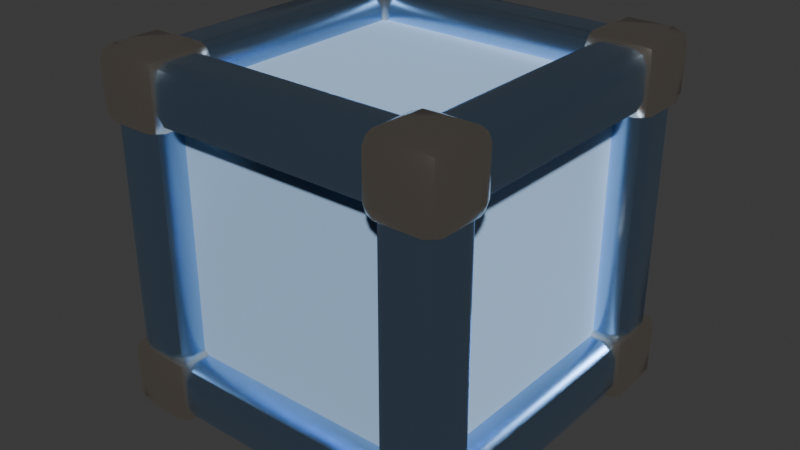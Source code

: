 # Source: Box.blend  (saved by Blender 4.4.32; exported with 4.5.12 LTS)
import bpy
from mathutils import Matrix  # noqa: F401  (used for matrix-valued properties, if any)

bpy.ops.wm.read_factory_settings(use_empty=True)
scene = bpy.context.scene
scene.name = 'Scene'

# ---- collections
col_collection = bpy.data.collections.new('Collection'); scene.collection.children.link(col_collection)

# ---- images (referenced by path relative to the original .blend; pixels are not part of the script)
import os
ASSET_DIR = os.environ.get("B2B_ASSET_DIR", "")  # directory of the original .blend (textures are referenced by path, not embedded)
HERE = os.path.dirname(os.path.abspath(__file__))  # packed textures are extracted next to this script under _unpacked/

def load_image(name, relpath, width, height, colorspace="sRGB"):
    """Load a texture the original file referenced (path relative to the .blend, or extracted next to this script)."""
    p = next((c for c in (os.path.join(HERE, relpath), os.path.join(ASSET_DIR, relpath)) if relpath and os.path.exists(c)), "")
    if p:
        img = bpy.data.images.load(p, check_existing=True)
        img.name = name
    else:  # same state as the original file: an image datablock whose file is absent (Cycles renders it pink)
        img = bpy.data.images.new(name, width, height)
        img.source = "FILE"
        img.filepath = "//" + (relpath or name)
    img.colorspace_settings.name = colorspace
    return img
img_boxn = load_image('BoxN', 'BoxN.png', 1024, 1024, 'sRGB')

# ---- materials (node trees are filled in below, after node groups)
mat_box = bpy.data.materials.new('Box')
mat_box.alpha_threshold = 0.0
mat_box.roughness = 0.5
mat_box.line_color = (0.0, 0.0, 0.0, 1.0)
mat_flame = bpy.data.materials.new('Flame')
mat_flame.alpha_threshold = 0.0
mat_flame.roughness = 0.5
mat_flame.line_color = (0.0, 0.0, 0.0, 1.0)
mat_flameout = bpy.data.materials.new('FlameOut')
mat_flameout.alpha_threshold = 0.0
mat_flameout.roughness = 0.5
mat_flameout.line_color = (0.0, 0.0, 0.0, 1.0)

# ---- node groups
ng_smooth_by_angle = bpy.data.node_groups.new('Smooth by Angle', 'GeometryNodeTree')
_s = ng_smooth_by_angle.interface.new_socket(name='Mesh', in_out='OUTPUT', socket_type='NodeSocketGeometry')
_s = ng_smooth_by_angle.interface.new_socket(name='Mesh', in_out='INPUT', socket_type='NodeSocketGeometry')
_s = ng_smooth_by_angle.interface.new_socket(name='Angle', in_out='INPUT', socket_type='NodeSocketFloat')
_s.subtype = 'ANGLE'
_s.default_value = 0.5236
_s.min_value = 0.0
_s.max_value = 3.142
_s.description = 'Maximum face angle for smooth edges'
_s = ng_smooth_by_angle.interface.new_socket(name='Ignore Sharpness', in_out='INPUT', socket_type='NodeSocketBool')
_s.force_non_field = True
ng_smooth_by_angle.description = 'Set the sharpness of mesh edges based on the angle between the neighboring faces'
ng_smooth_by_angle.is_modifier = True
_N = ng_smooth_by_angle.nodes; _L = ng_smooth_by_angle.links
n0 = _N.new('GeometryNodeSetShadeSmooth'); n0.name = 'Set Shade Smooth'; n0.location = (120, -80)
n0.domain = 'EDGE'
n1 = _N.new('GeometryNodeSetShadeSmooth'); n1.name = 'Set Shade Smooth.001'; n1.location = (300, -80)
n2 = _N.new('NodeGroupOutput'); n2.name = 'Group Output'; n2.location = (480, -80)
n3 = _N.new('GeometryNodeInputMeshEdgeAngle'); n3.name = 'Edge Angle'; n3.location = (-440, -240)
n4 = _N.new('NodeGroupInput'); n4.name = 'Group Input'; n4.location = (-80, -80)
n5 = _N.new('GeometryNodeInputEdgeSmooth'); n5.name = 'Is Edge Smooth'; n5.location = (-260, -120)
n6 = _N.new('GeometryNodeInputShadeSmooth'); n6.name = 'Is Shade Smooth'; n6.location = (-440, -397)
n7 = _N.new('FunctionNodeCompare'); n7.name = 'Compare'; n7.location = (-260, -260)
n7.operation = 'LESS_EQUAL'
n7.inputs[6].default_value = (0.0, 0.0, 0.0, 0.0)
n7.inputs[7].default_value = (0.0, 0.0, 0.0, 0.0)
n8 = _N.new('FunctionNodeBooleanMath'); n8.name = 'Boolean Math.001'; n8.location = (-80, -260)
n9 = _N.new('NodeGroupInput'); n9.name = 'Group Input.001'; n9.location = (-440, -329)
n10 = _N.new('NodeGroupInput'); n10.name = 'Group Input.002'; n10.location = (-259, -189)
n11 = _N.new('FunctionNodeBooleanMath'); n11.name = 'Boolean Math'; n11.location = (-80, -149)
n11.operation = 'OR'
n12 = _N.new('FunctionNodeBooleanMath'); n12.name = 'Boolean Math.002'; n12.location = (-260, -380)
n12.operation = 'OR'
n13 = _N.new('NodeGroupInput'); n13.name = 'Group Input.003'; n13.location = (-440, -460)
_L.new(n3.outputs[0], n7.inputs[0])
_L.new(n1.outputs[0], n2.inputs[0])
_L.new(n9.outputs[1], n7.inputs[1])
_L.new(n7.outputs[0], n8.inputs[0])
_L.new(n4.outputs[0], n0.inputs[0])
_L.new(n0.outputs[0], n1.inputs[0])
_L.new(n8.outputs[0], n0.inputs[2])
_L.new(n10.outputs[2], n11.inputs[1])
_L.new(n5.outputs[0], n11.inputs[0])
_L.new(n11.outputs[0], n0.inputs[1])
_L.new(n13.outputs[2], n12.inputs[1])
_L.new(n6.outputs[0], n12.inputs[0])
_L.new(n12.outputs[0], n8.inputs[1])
n2.is_active_output = True

# ---- material node trees
mat_box.use_nodes = True; mat_box.node_tree.nodes.clear()
_N = mat_box.node_tree.nodes; _L = mat_box.node_tree.links
n0 = _N.new('ShaderNodeOutputMaterial'); n0.name = 'Material Output'; n0.location = (300, 300)
n1 = _N.new('ShaderNodeBsdfPrincipled'); n1.name = 'Principled BSDF'; n1.location = (10, 300)
n1.inputs[0].default_value = (0.4626, 0.6872, 1.0, 1.0)
n1.inputs[2].default_value = 0.0
n1.inputs[3].default_value = 1.45
n2 = _N.new('ShaderNodeTexImage'); n2.name = '画像テクスチャ'; n2.location = (-344, 264)
n2.image = img_boxn
_L.new(n1.outputs[0], n0.inputs[0])
_L.new(n2.outputs[0], n1.inputs[5])
n0.is_active_output = True
mat_flame.use_nodes = True; mat_flame.node_tree.nodes.clear()
_N = mat_flame.node_tree.nodes; _L = mat_flame.node_tree.links
n0 = _N.new('ShaderNodeOutputMaterial'); n0.name = 'Material Output'; n0.location = (300, 300)
n1 = _N.new('ShaderNodeBsdfPrincipled'); n1.name = 'Principled BSDF'; n1.location = (10, 300)
n1.inputs[0].default_value = (0.4626, 0.6872, 1.0, 1.0)
n1.inputs[1].default_value = 1.0
n1.inputs[2].default_value = 0.2
n1.inputs[3].default_value = 1.45
_L.new(n1.outputs[0], n0.inputs[0])
n0.is_active_output = True
mat_flameout.use_nodes = True; mat_flameout.node_tree.nodes.clear()
_N = mat_flameout.node_tree.nodes; _L = mat_flameout.node_tree.links
n0 = _N.new('ShaderNodeOutputMaterial'); n0.name = 'Material Output'; n0.location = (300, 300)
n1 = _N.new('ShaderNodeBsdfPrincipled'); n1.name = 'Principled BSDF'; n1.location = (10, 300)
n1.inputs[0].default_value = (1.0, 0.8899, 0.7598, 1.0)
n1.inputs[1].default_value = 1.0
n1.inputs[2].default_value = 0.2
n1.inputs[3].default_value = 1.45
_L.new(n1.outputs[0], n0.inputs[0])
n0.is_active_output = True

# ---- world
world_world = bpy.data.worlds.new('World'); scene.world = world_world
world_world.use_nodes = True; world_world.node_tree.nodes.clear()
_N = world_world.node_tree.nodes; _L = world_world.node_tree.links
n0 = _N.new('ShaderNodeOutputWorld'); n0.name = 'World Output'; n0.location = (300, 300)
n1 = _N.new('ShaderNodeBackground'); n1.name = 'Background'; n1.location = (10, 300)
n1.inputs[0].default_value = (0.05088, 0.05088, 0.05088, 1.0)
_L.new(n1.outputs[0], n0.inputs[0])
n0.is_active_output = True
world_world.color = (0.05088, 0.05088, 0.05088)
world_world.sun_shadow_jitter_overblur = 0.0

# ---- meshes
me_cube = bpy.data.meshes.new('Cube')
me_cube.from_pydata([(1.0, 1.0, 1.0), (1.0, 1.0, -1.0), (1.0, -1.0, 1.0), (1.0, -1.0, -1.0), (-1.0, 1.0, 1.0), (-1.0, 1.0, -1.0), (-1.0, -1.0, 1.0), (-1.0, -1.0, -1.0)], [], [(0, 4, 6, 2), (3, 2, 6, 7), (7, 6, 4, 5), (5, 1, 3, 7), (1, 0, 2, 3), (5, 4, 0, 1)])
_uv = me_cube.uv_layers.new(name='UVMap')
_uv.uv.foreach_set('vector', [1.0, 1.0, 0.0, 1.0, 0.0, 0.0, 1.0, 0.0, 1.0, 0.0, 1.0, 1.0, 0.0, 1.0, 0.0, 0.0, 0.0, 0.0, 0.0, 1.0, 1.0, 1.0, 1.0, 0.0, 0.0, 1.0, 1.0, 1.0, 1.0, 0.0, 0.0, 0.0, 1.0, 0.0, 1.0, 1.0, 0.0, 1.0, 0.0, 0.0, 0.0, 0.0, 0.0, 1.0, 1.0, 1.0, 1.0, 0.0])
me_cube.materials.append(mat_box)
me_cube.use_mirror_vertex_groups = False
me_cube.update()
me_cube_003 = bpy.data.meshes.new('Cube.003')
me_cube_003.from_pydata([(1.0, 1.0, 1.0), (1.0, 1.0, -1.0), (1.0, -1.0, 1.0), (1.0, -1.0, -1.0), (-1.0, 1.0, 1.0), (-1.0, 1.0, -1.0), (-1.0, -1.0, 1.0), (-1.0, -1.0, -1.0), (0.8, 0.8, 1.0), (-0.8, 0.8, 1.0), (-0.8, -0.8, 1.0), (0.8, -0.8, 1.0), (0.8, -1.0, -0.8), (0.8, -1.0, 0.8), (-0.8, -1.0, 0.8), (-0.8, -1.0, -0.8), (-1.0, -0.8, -0.8), (-1.0, -0.8, 0.8), (-1.0, 0.8, 0.8), (-1.0, 0.8, -0.8), (-0.8, 0.8, -1.0), (0.8, 0.8, -1.0), (0.8, -0.8, -1.0), (-0.8, -0.8, -1.0), (1.0, 0.8, -0.8), (1.0, 0.8, 0.8), (1.0, -0.8, 0.8), (1.0, -0.8, -0.8), (-0.8, 1.0, -0.8), (-0.8, 1.0, 0.8), (0.8, 1.0, 0.8), (0.8, 1.0, -0.8), (-1.2, 1.1, -1.1), (-1.1, 1.2, -1.1), (-1.1, 1.1, -1.2), (-1.171, 1.171, -1.1), (-1.158, 1.158, -1.158), (-1.1, 1.171, -1.171), (-1.171, 1.1, -1.171), (-1.1, -1.1, -1.2), (-1.1, -1.2, -1.1), (-1.2, -1.1, -1.1), (-1.1, -1.171, -1.171), (-1.158, -1.158, -1.158), (-1.171, -1.171, -1.1), (-1.171, -1.1, -1.171), (1.1, 1.2, -1.1), (1.2, 1.1, -1.1), (1.1, 1.1, -1.2), (1.171, 1.171, -1.1), (1.158, 1.158, -1.158), (1.171, 1.1, -1.171), (1.1, 1.171, -1.171), (1.1, 1.2, 1.1), (1.1, 1.1, 1.2), (1.2, 1.1, 1.1), (1.1, 1.171, 1.171), (1.158, 1.158, 1.158), (1.171, 1.1, 1.171), (1.171, 1.171, 1.1), (-1.1, -1.2, 1.1), (-1.1, -1.1, 1.2), (-1.2, -1.1, 1.1), (-1.1, -1.171, 1.171), (-1.158, -1.158, 1.158), (-1.171, -1.1, 1.171), (-1.171, -1.171, 1.1), (1.2, -1.1, 1.1), (1.1, -1.1, 1.2), (1.1, -1.2, 1.1), (1.171, -1.1, 1.171), (1.158, -1.158, 1.158), (1.1, -1.171, 1.171), (1.171, -1.171, 1.1), (1.1, -1.2, -1.1), (1.1, -1.1, -1.2), (1.2, -1.1, -1.1), (1.1, -1.171, -1.171), (1.158, -1.158, -1.158), (1.171, -1.1, -1.171), (1.171, -1.171, -1.1), (-1.2, 1.1, 1.1), (-1.1, 1.1, 1.2), (-1.1, 1.2, 1.1), (-1.171, 1.1, 1.171), (-1.158, 1.158, 1.158), (-1.1, 1.171, 1.171), (-1.171, 1.171, 1.1), (-0.9, 0.9, 1.2), (-0.8, 0.8, 1.1), (-0.8293, 0.8293, 1.171), (0.8, 0.8, 1.1), (0.9, 0.9, 1.2), (0.8293, 0.8293, 1.171), (0.8, -0.8, 1.1), (0.9, -0.9, 1.2), (0.8293, -0.8293, 1.171), (-0.9, -0.9, 1.2), (-0.8, -0.8, 1.1), (-0.8293, -0.8293, 1.171), (0.9, -1.2, 0.9), (0.8, -1.1, 0.8), (0.8293, -1.171, 0.8293), (0.8, -1.1, -0.8), (0.9, -1.2, -0.9), (0.8293, -1.171, -0.8293), (-0.8, -1.1, -0.8), (-0.9, -1.2, -0.9), (-0.8293, -1.171, -0.8293), (-0.9, -1.2, 0.9), (-0.8, -1.1, 0.8), (-0.8293, -1.171, 0.8293), (-1.1, -0.8, -0.8), (-1.2, -0.9, -0.9), (-1.171, -0.8293, -0.8293), (-1.2, -0.9, 0.9), (-1.1, -0.8, 0.8), (-1.171, -0.8293, 0.8293), (-1.1, 0.8, -0.8), (-1.2, 0.9, -0.9), (-1.171, 0.8293, -0.8293), (-1.2, 0.9, 0.9), (-1.1, 0.8, 0.8), (-1.171, 0.8293, 0.8293), (0.9, 0.9, -1.2), (0.8, 0.8, -1.1), (0.8293, 0.8293, -1.171), (-0.8, 0.8, -1.1), (-0.9, 0.9, -1.2), (-0.8293, 0.8293, -1.171), (-0.8, -0.8, -1.1), (-0.9, -0.9, -1.2), (-0.8293, -0.8293, -1.171), (0.9, -0.9, -1.2), (0.8, -0.8, -1.1), (0.8293, -0.8293, -1.171), (1.2, 0.9, 0.9), (1.1, 0.8, 0.8), (1.171, 0.8293, 0.8293), (1.1, 0.8, -0.8), (1.2, 0.9, -0.9), (1.171, 0.8293, -0.8293), (1.1, -0.8, -0.8), (1.2, -0.9, -0.9), (1.171, -0.8293, -0.8293), (1.2, -0.9, 0.9), (1.1, -0.8, 0.8), (1.171, -0.8293, 0.8293), (-0.9, 1.2, 0.9), (-0.8, 1.1, 0.8), (-0.8293, 1.171, 0.8293), (-0.8, 1.1, -0.8), (-0.9, 1.2, -0.9), (-0.8293, 1.171, -0.8293), (0.8, 1.1, -0.8), (0.9, 1.2, -0.9), (0.8293, 1.171, -0.8293), (0.9, 1.2, 0.9), (0.8, 1.1, 0.8), (0.8293, 1.171, 0.8293)], [], [(0, 8, 9, 4), (4, 9, 10, 6), (6, 10, 11, 2), (2, 11, 8, 0), (3, 12, 13, 2), (2, 13, 14, 6), (6, 14, 15, 7), (7, 15, 12, 3), (7, 16, 17, 6), (6, 17, 18, 4), (4, 18, 19, 5), (5, 19, 16, 7), (5, 20, 21, 1), (1, 21, 22, 3), (3, 22, 23, 7), (7, 23, 20, 5), (1, 24, 25, 0), (0, 25, 26, 2), (2, 26, 27, 3), (3, 27, 24, 1), (5, 28, 29, 4), (4, 29, 30, 0), (0, 30, 31, 1), (1, 31, 28, 5), (11, 10, 98, 94), (29, 28, 151, 149), (19, 18, 122, 118), (33, 83, 148, 152), (13, 12, 103, 101), (25, 24, 139, 137), (17, 16, 112, 116), (15, 14, 110, 106), (54, 82, 88, 92), (18, 17, 116, 122), (22, 21, 125, 134), (30, 29, 149, 158), (27, 26, 146, 142), (31, 30, 158, 154), (34, 48, 124, 128), (10, 9, 89, 98), (14, 13, 101, 110), (47, 55, 136, 140), (21, 20, 127, 125), (74, 69, 100, 104), (26, 25, 137, 146), (16, 19, 118, 112), (82, 61, 97, 88), (69, 60, 109, 100), (68, 54, 92, 95), (32, 41, 113, 119), (40, 74, 104, 107), (48, 75, 133, 124), (8, 11, 94, 91), (41, 62, 115, 113), (55, 67, 145, 136), (12, 15, 106, 103), (23, 22, 134, 130), (83, 53, 157, 148), (61, 68, 95, 97), (62, 81, 121, 115), (76, 47, 140, 143), (60, 40, 107, 109), (39, 34, 128, 131), (46, 33, 152, 155), (81, 32, 119, 121), (24, 27, 142, 139), (75, 39, 131, 133), (28, 31, 154, 151), (67, 76, 143, 145), (53, 46, 155, 157), (32, 35, 36, 38), (33, 37, 36, 35), (34, 38, 36, 37), (39, 42, 43, 45), (40, 44, 43, 42), (41, 45, 43, 44), (46, 49, 50, 52), (47, 51, 50, 49), (48, 52, 50, 51), (53, 56, 57, 59), (54, 58, 57, 56), (55, 59, 57, 58), (60, 63, 64, 66), (61, 65, 64, 63), (62, 66, 64, 65), (67, 70, 71, 73), (68, 72, 71, 70), (69, 73, 71, 72), (74, 77, 78, 80), (75, 79, 78, 77), (76, 80, 78, 79), (81, 84, 85, 87), (82, 86, 85, 84), (83, 87, 85, 86), (34, 39, 45, 38), (38, 45, 41, 32), (48, 34, 37, 52), (52, 37, 33, 46), (55, 47, 49, 59), (59, 49, 46, 53), (40, 60, 66, 44), (44, 66, 62, 41), (69, 74, 80, 73), (73, 80, 76, 67), (83, 33, 35, 87), (87, 35, 32, 81), (68, 61, 63, 72), (72, 63, 60, 69), (54, 68, 70, 58), (58, 70, 67, 55), (39, 75, 77, 42), (42, 77, 74, 40), (61, 82, 84, 65), (65, 84, 81, 62), (82, 54, 56, 86), (86, 56, 53, 83), (75, 48, 51, 79), (79, 51, 47, 76), (20, 23, 130, 127), (89, 91, 93, 90), (90, 93, 92, 88), (91, 94, 96, 93), (93, 96, 95, 92), (98, 89, 90, 99), (99, 90, 88, 97), (94, 98, 99, 96), (96, 99, 97, 95), (101, 103, 105, 102), (102, 105, 104, 100), (107, 104, 105, 108), (108, 105, 103, 106), (100, 109, 111, 102), (102, 111, 110, 101), (106, 110, 111, 108), (108, 111, 109, 107), (113, 115, 117, 114), (114, 117, 116, 112), (119, 113, 114, 120), (120, 114, 112, 118), (115, 121, 123, 117), (117, 123, 122, 116), (121, 119, 120, 123), (123, 120, 118, 122), (125, 127, 129, 126), (126, 129, 128, 124), (127, 130, 132, 129), (129, 132, 131, 128), (134, 125, 126, 135), (135, 126, 124, 133), (130, 134, 135, 132), (132, 135, 133, 131), (137, 139, 141, 138), (138, 141, 140, 136), (143, 140, 141, 144), (144, 141, 139, 142), (136, 145, 147, 138), (138, 147, 146, 137), (145, 143, 144, 147), (147, 144, 142, 146), (149, 151, 153, 150), (150, 153, 152, 148), (155, 152, 153, 156), (156, 153, 151, 154), (148, 157, 159, 150), (150, 159, 158, 149), (157, 155, 156, 159), (159, 156, 154, 158), (9, 8, 91, 89)])
me_cube_003.polygons.foreach_set('use_smooth', [True] * 168)
_uv = me_cube_003.uv_layers.new(name='UVMap')
_uv.uv.foreach_set('vector', [0.625, 0.5, 0.65, 0.525, 0.85, 0.525, 0.875, 0.5, 0.875, 0.5, 0.85, 0.525, 0.85, 0.725, 0.875, 0.75, 0.875, 0.75, 0.85, 0.725, 0.65, 0.725, 0.625, 0.75, 0.625, 0.75, 0.65, 0.725, 0.65, 0.525, 0.625, 0.5, 0.375, 0.75, 0.4, 0.775, 0.6, 0.775, 0.625, 0.75, 0.625, 0.75, 0.6, 0.775, 0.6, 0.975, 0.625, 1.0, 0.625, 1.0, 0.6, 0.975, 0.4, 0.975, 0.375, 1.0, 0.375, 1.0, 0.4, 0.975, 0.4, 0.775, 0.375, 0.75, 0.375, 0.0, 0.4, 0.025, 0.6, 0.025, 0.625, 0.0, 0.625, 0.0, 0.6, 0.025, 0.6, 0.225, 0.625, 0.25, 0.625, 0.25, 0.6, 0.225, 0.4, 0.225, 0.375, 0.25, 0.375, 0.25, 0.4, 0.225, 0.4, 0.025, 0.375, 0.0, 0.125, 0.5, 0.15, 0.525, 0.35, 0.525, 0.375, 0.5, 0.375, 0.5, 0.35, 0.525, 0.35, 0.725, 0.375, 0.75, 0.375, 0.75, 0.35, 0.725, 0.15, 0.725, 0.125, 0.75, 0.125, 0.75, 0.15, 0.725, 0.15, 0.525, 0.125, 0.5, 0.375, 0.5, 0.4, 0.525, 0.6, 0.525, 0.625, 0.5, 0.625, 0.5, 0.6, 0.525, 0.6, 0.725, 0.625, 0.75, 0.625, 0.75, 0.6, 0.725, 0.4, 0.725, 0.375, 0.75, 0.375, 0.75, 0.4, 0.725, 0.4, 0.525, 0.375, 0.5, 0.375, 0.25, 0.4, 0.275, 0.6, 0.275, 0.625, 0.25, 0.625, 0.25, 0.6, 0.275, 0.6, 0.475, 0.625, 0.5, 0.625, 0.5, 0.6, 0.475, 0.4, 0.475, 0.375, 0.5, 0.375, 0.5, 0.4, 0.475, 0.4, 0.275, 0.375, 0.25, 0.65, 0.725, 0.85, 0.725, 0.85, 0.725, 0.65, 0.725, 0.6, 0.275, 0.4, 0.275, 0.4, 0.275, 0.6, 0.275, 0.4, 0.225, 0.6, 0.225, 0.6, 0.225, 0.4, 0.225, 0.3812, 0.2562, 0.6187, 0.2562, 0.6063, 0.2688, 0.3938, 0.2688, 0.6, 0.775, 0.4, 0.775, 0.4, 0.775, 0.6, 0.775, 0.6, 0.525, 0.4, 0.525, 0.4, 0.525, 0.6, 0.525, 0.6, 0.025, 0.4, 0.025, 0.4, 0.025, 0.6, 0.025, 0.4, 0.975, 0.6, 0.975, 0.6, 0.975, 0.4, 0.975, 0.6313, 0.5063, 0.8687, 0.5063, 0.8563, 0.5188, 0.6438, 0.5188, 0.6, 0.225, 0.6, 0.025, 0.6, 0.025, 0.6, 0.225, 0.35, 0.725, 0.35, 0.525, 0.35, 0.525, 0.35, 0.725, 0.6, 0.475, 0.6, 0.275, 0.6, 0.275, 0.6, 0.475, 0.4, 0.725, 0.6, 0.725, 0.6, 0.725, 0.4, 0.725, 0.4, 0.475, 0.6, 0.475, 0.6, 0.475, 0.4, 0.475, 0.1312, 0.5063, 0.3688, 0.5063, 0.3563, 0.5188, 0.1438, 0.5188, 0.85, 0.725, 0.85, 0.525, 0.85, 0.525, 0.85, 0.725, 0.6, 0.975, 0.6, 0.775, 0.6, 0.775, 0.6, 0.975, 0.3812, 0.5063, 0.6187, 0.5063, 0.6063, 0.5188, 0.3938, 0.5188, 0.35, 0.525, 0.15, 0.525, 0.15, 0.525, 0.35, 0.525, 0.3812, 0.7563, 0.6187, 0.7563, 0.6063, 0.7688, 0.3938, 0.7688, 0.6, 0.725, 0.6, 0.525, 0.6, 0.525, 0.6, 0.725, 0.4, 0.025, 0.4, 0.225, 0.4, 0.225, 0.4, 0.025, 0.8687, 0.5063, 0.8687, 0.7437, 0.8563, 0.7313, 0.8563, 0.5188, 0.6187, 0.7563, 0.6187, 0.9937, 0.6063, 0.9813, 0.6063, 0.7688, 0.6313, 0.7437, 0.6313, 0.5063, 0.6437, 0.5188, 0.6438, 0.7313, 0.3812, 0.2438, 0.3812, 0.00625, 0.3938, 0.01875, 0.3938, 0.2313, 0.3812, 0.9937, 0.3812, 0.7563, 0.3938, 0.7688, 0.3938, 0.9813, 0.3688, 0.5063, 0.3688, 0.7437, 0.3563, 0.7313, 0.3563, 0.5188, 0.65, 0.525, 0.65, 0.725, 0.65, 0.725, 0.65, 0.525, 0.3812, 0.00625, 0.6187, 0.00625, 0.6063, 0.01875, 0.3938, 0.01875, 0.6187, 0.5063, 0.6187, 0.7437, 0.6063, 0.7313, 0.6063, 0.5188, 0.4, 0.775, 0.4, 0.975, 0.4, 0.975, 0.4, 0.775, 0.15, 0.725, 0.35, 0.725, 0.35, 0.725, 0.15, 0.725, 0.6187, 0.2562, 0.6187, 0.4938, 0.6063, 0.4813, 0.6063, 0.2688, 0.8687, 0.7437, 0.6313, 0.7437, 0.6437, 0.7312, 0.8563, 0.7313, 0.6187, 0.00625, 0.6187, 0.2438, 0.6063, 0.2313, 0.6063, 0.01875, 0.3812, 0.7437, 0.3812, 0.5063, 0.3938, 0.5188, 0.3938, 0.7313, 0.6187, 0.9937, 0.3812, 0.9937, 0.3938, 0.9813, 0.6063, 0.9813, 0.1312, 0.7437, 0.1312, 0.5063, 0.1438, 0.5188, 0.1438, 0.7313, 0.3812, 0.4938, 0.3812, 0.2562, 0.3938, 0.2688, 0.3938, 0.4813, 0.6187, 0.2438, 0.3812, 0.2438, 0.3938, 0.2313, 0.6063, 0.2313, 0.4, 0.525, 0.4, 0.725, 0.4, 0.725, 0.4, 0.525, 0.3688, 0.7437, 0.1312, 0.7437, 0.1438, 0.7312, 0.3563, 0.7313, 0.4, 0.275, 0.4, 0.475, 0.4, 0.475, 0.4, 0.275, 0.6187, 0.7437, 0.3812, 0.7437, 0.3938, 0.7312, 0.6063, 0.7313, 0.6187, 0.4938, 0.3812, 0.4938, 0.3938, 0.4813, 0.6063, 0.4813, 0.3812, 0.2438, 0.3854, 0.25, 0.3794, 0.25, 0.3704, 0.2437, 0.3812, 0.2562, 0.375, 0.2604, 0.375, 0.2544, 0.3813, 0.2454, 0.1312, 0.5063, 0.125, 0.5104, 0.125, 0.5044, 0.1312, 0.4954, 0.1312, 0.7437, 0.1354, 0.75, 0.1294, 0.75, 0.1204, 0.7438, 0.3812, 0.9937, 0.3854, 1.0, 0.3794, 1.0, 0.3704, 0.9937, 0.3812, 0.00625, 0.375, 0.01042, 0.375, 0.004402, 0.3812, -0.004598, 0.3812, 0.4938, 0.3854, 0.5, 0.375, 0.5015, 0.3704, 0.4937, 0.3812, 0.5063, 0.375, 0.5104, 0.375, 0.5015, 0.3813, 0.4954, 0.3688, 0.5063, 0.3646, 0.5, 0.375, 0.5015, 0.3796, 0.5063, 0.6187, 0.4938, 0.625, 0.4896, 0.6235, 0.5, 0.6187, 0.5046, 0.6313, 0.5063, 0.625, 0.5104, 0.6235, 0.5, 0.6312, 0.4954, 0.6187, 0.5063, 0.6146, 0.5, 0.6235, 0.5, 0.6296, 0.5062, 0.6187, 0.9937, 0.625, 0.9896, 0.625, 0.9956, 0.6187, 1.005, 0.8687, 0.7437, 0.875, 0.7396, 0.875, 0.7456, 0.8687, 0.7546, 0.6187, 0.00625, 0.6146, 0.0, 0.6206, 0.0, 0.6296, 0.00625, 0.6187, 0.7437, 0.625, 0.7396, 0.625, 0.7485, 0.6187, 0.7546, 0.6313, 0.7437, 0.6354, 0.75, 0.625, 0.7485, 0.6204, 0.7438, 0.6187, 0.7563, 0.6146, 0.75, 0.625, 0.7485, 0.6296, 0.7562, 0.3812, 0.7563, 0.375, 0.7604, 0.3765, 0.75, 0.3813, 0.7454, 0.3688, 0.7437, 0.375, 0.7396, 0.3765, 0.75, 0.3688, 0.7546, 0.3812, 0.7437, 0.3854, 0.75, 0.3765, 0.75, 0.3704, 0.7437, 0.6187, 0.2438, 0.625, 0.2396, 0.625, 0.2456, 0.6187, 0.2546, 0.8687, 0.5063, 0.8646, 0.5, 0.8706, 0.5, 0.8796, 0.5063, 0.6187, 0.2562, 0.6146, 0.25, 0.6206, 0.25, 0.6296, 0.2562, 0.1312, 0.5063, 0.1312, 0.7437, 0.125, 0.7396, 0.125, 0.5104, 0.375, 0.2396, 0.375, 0.01042, 0.3812, 0.00625, 0.3812, 0.2438, 0.3688, 0.5063, 0.1312, 0.5063, 0.1354, 0.5, 0.3646, 0.5, 0.375, 0.4896, 0.375, 0.2604, 0.3812, 0.2562, 0.3812, 0.4938, 0.6187, 0.5063, 0.3812, 0.5063, 0.3854, 0.5, 0.6146, 0.5, 0.6146, 0.5, 0.3854, 0.5, 0.3812, 0.4938, 0.6187, 0.4938, 0.3812, 0.9937, 0.6187, 0.9937, 0.6146, 1.0, 0.3854, 1.0, 0.3854, 0.0, 0.6146, 0.0, 0.6187, 0.00625, 0.3812, 0.00625, 0.6187, 0.7563, 0.3812, 0.7563, 0.3854, 0.75, 0.6146, 0.75, 0.6146, 0.75, 0.3854, 0.75, 0.3812, 0.7437, 0.6187, 0.7437, 0.6187, 0.2562, 0.3812, 0.2562, 0.3854, 0.25, 0.6146, 0.25, 0.6146, 0.25, 0.3854, 0.25, 0.3812, 0.2438, 0.6187, 0.2438, 0.6313, 0.7437, 0.8687, 0.7437, 0.8646, 0.75, 0.6354, 0.75, 0.625, 0.7604, 0.625, 0.9896, 0.6187, 0.9937, 0.6187, 0.7563, 0.6313, 0.5063, 0.6313, 0.7437, 0.625, 0.7396, 0.625, 0.5104, 0.625, 0.5104, 0.625, 0.7396, 0.6187, 0.7437, 0.6187, 0.5063, 0.1312, 0.7437, 0.3688, 0.7437, 0.3646, 0.75, 0.1354, 0.75, 0.375, 0.9896, 0.375, 0.7604, 0.3812, 0.7563, 0.3812, 0.9937, 0.8687, 0.7437, 0.8687, 0.5063, 0.875, 0.5104, 0.875, 0.7396, 0.625, 0.01042, 0.625, 0.2396, 0.6187, 0.2438, 0.6187, 0.00625, 0.8687, 0.5063, 0.6313, 0.5063, 0.6354, 0.5, 0.8646, 0.5, 0.625, 0.2604, 0.625, 0.4896, 0.6187, 0.4938, 0.6187, 0.2562, 0.3688, 0.7437, 0.3688, 0.5063, 0.375, 0.5104, 0.375, 0.7396, 0.375, 0.7396, 0.375, 0.5104, 0.3812, 0.5063, 0.3812, 0.7437, 0.15, 0.525, 0.15, 0.725, 0.15, 0.725, 0.15, 0.525, 0.85, 0.525, 0.65, 0.525, 0.65, 0.525, 0.85, 0.525, 0.85, 0.525, 0.65, 0.525, 0.6438, 0.5188, 0.8563, 0.5188, 0.65, 0.525, 0.65, 0.725, 0.65, 0.725, 0.65, 0.525, 0.65, 0.525, 0.65, 0.725, 0.6438, 0.7313, 0.6437, 0.5188, 0.85, 0.725, 0.85, 0.525, 0.85, 0.525, 0.85, 0.725, 0.85, 0.725, 0.85, 0.525, 0.8563, 0.5188, 0.8563, 0.7313, 0.65, 0.725, 0.85, 0.725, 0.85, 0.725, 0.65, 0.725, 0.65, 0.725, 0.85, 0.725, 0.8563, 0.7313, 0.6437, 0.7312, 0.6, 0.775, 0.4, 0.775, 0.4, 0.775, 0.6, 0.775, 0.6, 0.775, 0.4, 0.775, 0.3938, 0.7688, 0.6063, 0.7688, 0.3938, 0.9813, 0.3938, 0.7688, 0.4, 0.775, 0.4, 0.975, 0.4, 0.975, 0.4, 0.775, 0.4, 0.775, 0.4, 0.975, 0.6063, 0.7688, 0.6063, 0.9813, 0.6, 0.975, 0.6, 0.775, 0.6, 0.775, 0.6, 0.975, 0.6, 0.975, 0.6, 0.775, 0.4, 0.975, 0.6, 0.975, 0.6, 0.975, 0.4, 0.975, 0.4, 0.975, 0.6, 0.975, 0.6063, 0.9813, 0.3938, 0.9813, 0.3938, 0.01875, 0.6063, 0.01875, 0.6, 0.025, 0.4, 0.025, 0.4, 0.025, 0.6, 0.025, 0.6, 0.025, 0.4, 0.025, 0.3938, 0.2313, 0.3938, 0.01875, 0.4, 0.025, 0.4, 0.225, 0.4, 0.225, 0.4, 0.025, 0.4, 0.025, 0.4, 0.225, 0.6063, 0.01875, 0.6063, 0.2313, 0.6, 0.225, 0.6, 0.025, 0.6, 0.025, 0.6, 0.225, 0.6, 0.225, 0.6, 0.025, 0.6063, 0.2313, 0.3938, 0.2313, 0.4, 0.225, 0.6, 0.225, 0.6, 0.225, 0.4, 0.225, 0.4, 0.225, 0.6, 0.225, 0.35, 0.525, 0.15, 0.525, 0.15, 0.525, 0.35, 0.525, 0.35, 0.525, 0.15, 0.525, 0.1438, 0.5188, 0.3563, 0.5188, 0.15, 0.525, 0.15, 0.725, 0.15, 0.725, 0.15, 0.525, 0.15, 0.525, 0.15, 0.725, 0.1438, 0.7313, 0.1438, 0.5188, 0.35, 0.725, 0.35, 0.525, 0.35, 0.525, 0.35, 0.725, 0.35, 0.725, 0.35, 0.525, 0.3563, 0.5188, 0.3563, 0.7313, 0.15, 0.725, 0.35, 0.725, 0.35, 0.725, 0.15, 0.725, 0.15, 0.725, 0.35, 0.725, 0.3563, 0.7313, 0.1438, 0.7312, 0.6, 0.525, 0.4, 0.525, 0.4, 0.525, 0.6, 0.525, 0.6, 0.525, 0.4, 0.525, 0.3938, 0.5188, 0.6063, 0.5188, 0.3938, 0.7313, 0.3938, 0.5188, 0.4, 0.525, 0.4, 0.725, 0.4, 0.725, 0.4, 0.525, 0.4, 0.525, 0.4, 0.725, 0.6063, 0.5188, 0.6063, 0.7313, 0.6, 0.725, 0.6, 0.525, 0.6, 0.525, 0.6, 0.725, 0.6, 0.725, 0.6, 0.525, 0.6063, 0.7313, 0.3938, 0.7312, 0.4, 0.725, 0.6, 0.725, 0.6, 0.725, 0.4, 0.725, 0.4, 0.725, 0.6, 0.725, 0.6, 0.275, 0.4, 0.275, 0.4, 0.275, 0.6, 0.275, 0.6, 0.275, 0.4, 0.275, 0.3938, 0.2688, 0.6063, 0.2688, 0.3938, 0.4813, 0.3938, 0.2688, 0.4, 0.275, 0.4, 0.475, 0.4, 0.475, 0.4, 0.275, 0.4, 0.275, 0.4, 0.475, 0.6063, 0.2688, 0.6063, 0.4813, 0.6, 0.475, 0.6, 0.275, 0.6, 0.275, 0.6, 0.475, 0.6, 0.475, 0.6, 0.275, 0.6063, 0.4813, 0.3938, 0.4813, 0.4, 0.475, 0.6, 0.475, 0.6, 0.475, 0.4, 0.475, 0.4, 0.475, 0.6, 0.475, 0.85, 0.525, 0.65, 0.525, 0.65, 0.525, 0.85, 0.525])
me_cube_003.materials.append(mat_flame)
me_cube_003.use_mirror_vertex_groups = False
me_cube_003.update()
me_cube_004 = bpy.data.meshes.new('Cube.004')
me_cube_004.from_pydata([(1.25, 1.25, 1.25), (1.25, 1.25, 0.75), (1.25, 0.75, 1.25), (1.25, 0.75, 0.75), (0.75, 1.25, 1.25), (0.75, 1.25, 0.75), (0.75, 0.75, 1.25), (0.75, 0.75, 0.75)], [], [(0, 4, 6, 2), (3, 2, 6, 7), (7, 6, 4, 5), (5, 1, 3, 7), (1, 0, 2, 3), (5, 4, 0, 1)])
me_cube_004.polygons.foreach_set('use_smooth', [True] * 6)
_uv = me_cube_004.uv_layers.new(name='UVMap')
_uv.uv.foreach_set('vector', [0.625, 0.5, 0.875, 0.5, 0.875, 0.75, 0.625, 0.75, 0.375, 0.75, 0.625, 0.75, 0.625, 1.0, 0.375, 1.0, 0.375, 0.0, 0.625, 0.0, 0.625, 0.25, 0.375, 0.25, 0.125, 0.5, 0.375, 0.5, 0.375, 0.75, 0.125, 0.75, 0.375, 0.5, 0.625, 0.5, 0.625, 0.75, 0.375, 0.75, 0.375, 0.25, 0.625, 0.25, 0.625, 0.5, 0.375, 0.5])
me_cube_004.materials.append(mat_flameout)
me_cube_004.use_mirror_vertex_groups = False
me_cube_004.update()

# ---- objects
ob_cube = bpy.data.objects.new('Cube', me_cube)
ob_cube_001 = bpy.data.objects.new('Cube.001', me_cube_003)
ob_cube_002 = bpy.data.objects.new('Cube.002', me_cube_004)

# ---- transforms, parenting, visibility, modifiers, constraints
ob_cube.location = (0.0, 0.0, 0.0)
ob_cube.lock_rotations_4d = False
ob_cube.empty_display_type = 'ARROWS'
ob_cube.lineart.crease_threshold = 0.0
ob_cube_001.location = (0.0, 0.0, 0.0)
ob_cube_001.lock_rotations_4d = False
ob_cube_001.empty_display_type = 'ARROWS'
ob_cube_001.lineart.crease_threshold = 0.0
_m = ob_cube_001.modifiers.new('角度でスムーズ', 'NODES')
_m.node_group = ng_smooth_by_angle
_m.use_pin_to_last = True
_m.show_group_selector = False
ob_cube_002.location = (0.0, 0.0, 0.0)
ob_cube_002.lock_rotations_4d = False
ob_cube_002.empty_display_type = 'ARROWS'
ob_cube_002.lineart.crease_threshold = 0.0
_m = ob_cube_002.modifiers.new('ミラー', 'MIRROR')
_m.use_axis = (True, True, True)
_m = ob_cube_002.modifiers.new('ベベル', 'BEVEL')
_m.segments = 2
_m = ob_cube_002.modifiers.new('角度でスムーズ', 'NODES')
_m.node_group = ng_smooth_by_angle
_m.use_pin_to_last = True
_m.show_group_selector = False

# ---- collection membership
col_collection.objects.link(ob_cube)
col_collection.objects.link(ob_cube_001)
col_collection.objects.link(ob_cube_002)

# ---- scene / render settings (as saved in the file)
scene.frame_start = 1; scene.frame_end = 250; scene.frame_set(1)
scene.render.engine = 'BLENDER_EEVEE_NEXT'
scene.cycles.bake_type = 'NORMAL'
bpy.context.view_layer.update()

# ---- added for rendering (the .blend has no active camera and no usable light): camera, sun
cam_auto = bpy.data.cameras.new('AutoCamera')
cam_auto.lens = 50.0
cam_auto.sensor_width = 36.0
cam_auto.clip_end = 1000.0
ob_auto_camera = bpy.data.objects.new('AutoCamera', cam_auto)
scene.collection.objects.link(ob_auto_camera)
ob_auto_camera.location = (4.00634, -4.80761, 3.20507)
ob_auto_camera.rotation_euler = (1.09748, -7.21219e-08, 0.694738)
scene.camera = ob_auto_camera
light_auto_sun = bpy.data.lights.new('AutoSun', 'SUN')
light_auto_sun.energy = 3.0
light_auto_sun.angle = 0.0523599
ob_auto_sun = bpy.data.objects.new('AutoSun', light_auto_sun)
scene.collection.objects.link(ob_auto_sun)
ob_auto_sun.rotation_euler = (0.872665, 0.174533, 0.523599)
bpy.context.view_layer.update()
